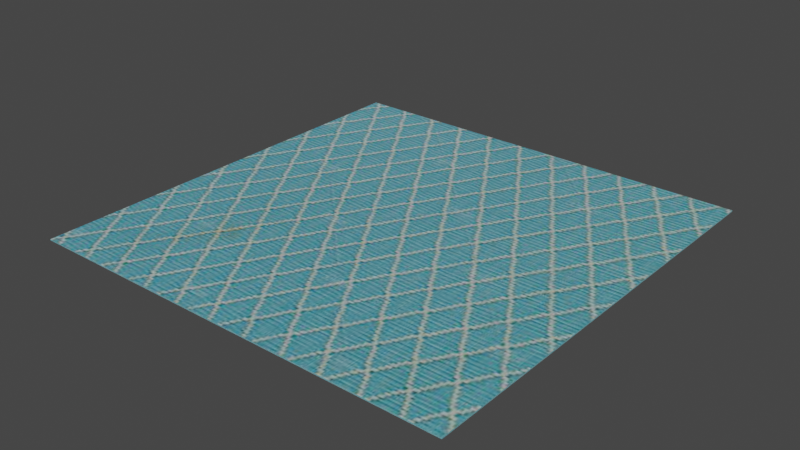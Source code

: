 # Source: Cloth.blend  (saved by Blender 3.6.11; exported with 4.5.12 LTS)
import bpy
from mathutils import Matrix  # noqa: F401  (used for matrix-valued properties, if any)

bpy.ops.wm.read_factory_settings(use_empty=True)
scene = bpy.context.scene
scene.name = 'Scene'

# ---- collections
col_collection = bpy.data.collections.new('Collection'); scene.collection.children.link(col_collection)

# ---- images (referenced by path relative to the original .blend; pixels are not part of the script)
import os
ASSET_DIR = os.environ.get("B2B_ASSET_DIR", "")  # directory of the original .blend (textures are referenced by path, not embedded)
HERE = os.path.dirname(os.path.abspath(__file__))  # packed textures are extracted next to this script under _unpacked/

def load_image(name, relpath, width, height, colorspace="sRGB"):
    """Load a texture the original file referenced (path relative to the .blend, or extracted next to this script)."""
    p = next((c for c in (os.path.join(HERE, relpath), os.path.join(ASSET_DIR, relpath)) if relpath and os.path.exists(c)), "")
    if p:
        img = bpy.data.images.load(p, check_existing=True)
        img.name = name
    else:  # same state as the original file: an image datablock whose file is absent (Cycles renders it pink)
        img = bpy.data.images.new(name, width, height)
        img.source = "FILE"
        img.filepath = "//" + (relpath or name)
    img.colorspace_settings.name = colorspace
    return img
img_linen_fabric_texture_jpg = load_image('Linen-Fabric-Texture.jpg', '_unpacked/Linen-Fabric-Texture.1f274fb7.jpg', 600, 400, 'sRGB')

# ---- materials (node trees are filled in below, after node groups)
mat_material_001 = bpy.data.materials.new('Material.001')
mat_material_001.use_transparent_shadow = False

# ---- material node trees
mat_material_001.use_nodes = True; mat_material_001.node_tree.nodes.clear()
_N = mat_material_001.node_tree.nodes; _L = mat_material_001.node_tree.links
n0 = _N.new('ShaderNodeBsdfPrincipled'); n0.name = 'Principled BSDF'; n0.location = (10, 300)
n0.distribution = 'GGX'
n0.subsurface_method = 'RANDOM_WALK_SKIN'
n0.inputs[3].default_value = 1.45
n0.inputs[27].default_value = (0.0, 0.0, 0.0, 1.0)
n0.inputs[28].default_value = 1.0
n1 = _N.new('ShaderNodeOutputMaterial'); n1.name = 'Material Output'; n1.location = (300, 300)
n2 = _N.new('ShaderNodeTexImage'); n2.name = 'Image Texture'; n2.location = (-428, 312)
n2.image = img_linen_fabric_texture_jpg
_L.new(n0.outputs[0], n1.inputs[0])
_L.new(n2.outputs[0], n0.inputs[0])
n1.is_active_output = True

# ---- world
world_world = bpy.data.worlds.new('World'); scene.world = world_world
world_world.use_nodes = True; world_world.node_tree.nodes.clear()
_N = world_world.node_tree.nodes; _L = world_world.node_tree.links
n0 = _N.new('ShaderNodeOutputWorld'); n0.name = 'World Output'; n0.location = (300, 300)
n1 = _N.new('ShaderNodeBackground'); n1.name = 'Background'; n1.location = (10, 300)
n1.inputs[0].default_value = (0.05088, 0.05088, 0.05088, 1.0)
_L.new(n1.outputs[0], n0.inputs[0])
n0.is_active_output = True
world_world.color = (0.05088, 0.05088, 0.05088)
world_world.use_sun_shadow = False
world_world.sun_shadow_jitter_overblur = 0.0

# ---- meshes
me_cube_001 = bpy.data.meshes.new('Cube.001')
me_cube_001.from_pydata([(-1.0, -1.0, -1.0), (-1.0, -1.0, 1.0), (-1.0, 1.0, -1.0), (-1.0, 1.0, 1.0), (1.0, -1.0, -1.0), (1.0, -1.0, 1.0), (1.0, 1.0, -1.0), (1.0, 1.0, 1.0), (0.4951, 1.0, -1.0), (0.4951, 1.0, 1.0), (0.4951, -1.0, -1.0), (0.4951, -1.0, 1.0), (-0.006557, 1.0, -1.0), (-0.006557, -1.0, 1.0), (-0.006557, 1.0, 1.0), (-0.006557, -1.0, -1.0), (-0.5066, 1.0, -1.0), (-0.5066, -1.0, 1.0), (-0.5066, 1.0, 1.0), (-0.5066, -1.0, -1.0), (-1.0, 0.4935, -1.0), (-1.0, 0.4935, 1.0), (1.0, 0.4935, -1.0), (1.0, 0.4935, 1.0), (0.4951, 0.4935, 1.0), (0.4951, 0.4935, -1.0), (-0.006557, 0.4935, -1.0), (-0.006557, 0.4935, 1.0), (-0.5066, 0.4935, -1.0), (-0.5066, 0.4935, 1.0), (-1.0, -0.5011, -1.0), (1.0, -0.5011, 1.0), (0.4951, -0.5011, 1.0), (0.4951, -0.5011, -1.0), (-0.006557, -0.5011, -1.0), (-0.006557, -0.5011, 1.0), (-0.5066, -0.5011, -1.0), (-0.5066, -0.5011, 1.0), (-1.0, -0.5011, 1.0), (1.0, -0.5011, -1.0), (-1.0, -0.003814, 1.0), (1.0, -0.003814, -1.0), (-1.0, -0.003814, -1.0), (1.0, -0.003814, 1.0), (0.4951, -0.003814, 1.0), (0.4951, -0.003814, -1.0), (-0.006557, -0.003814, -1.0), (-0.006557, -0.003814, 1.0), (-0.5066, -0.003814, -1.0), (-0.5066, -0.003814, 1.0)], [], [(20, 21, 3, 2), (8, 9, 7, 6), (39, 31, 5, 4), (19, 17, 1, 0), (33, 39, 4, 10), (37, 38, 1, 17), (31, 32, 11, 5), (34, 33, 10, 15), (4, 5, 11, 10), (12, 14, 9, 8), (16, 18, 14, 12), (36, 34, 15, 19), (32, 35, 13, 11), (10, 11, 13, 15), (30, 36, 19, 0), (2, 3, 18, 16), (35, 37, 17, 13), (15, 13, 17, 19), (14, 18, 29, 27), (2, 16, 28, 20), (9, 14, 27, 24), (16, 12, 26, 28), (12, 8, 25, 26), (7, 9, 24, 23), (18, 3, 21, 29), (8, 6, 22, 25), (6, 7, 23, 22), (42, 40, 21, 20), (0, 1, 38, 30), (47, 49, 37, 35), (42, 48, 36, 30), (44, 47, 35, 32), (48, 46, 34, 36), (46, 45, 33, 34), (43, 44, 32, 31), (49, 40, 38, 37), (45, 41, 39, 33), (41, 43, 31, 39), (22, 23, 43, 41), (25, 22, 41, 45), (29, 21, 40, 49), (23, 24, 44, 43), (26, 25, 45, 46), (28, 26, 46, 48), (24, 27, 47, 44), (20, 28, 48, 42), (27, 29, 49, 47), (30, 38, 40, 42)])
_uv = me_cube_001.uv_layers.new(name='UVMap')
_uv.uv.foreach_set('vector', [0.1807, 0.5876, 0.0001149, 0.5876, 0.000115, 0.5418, 0.1807, 0.5418, 0.1807, 0.4068, 0.000115, 0.4068, 0.000115, 0.3613, 0.1807, 0.3613, 0.1807, 0.2257, 0.000115, 0.2257, 0.000115, 0.1807, 0.1807, 0.1807, 0.1807, 0.04466, 0.000115, 0.04466, 0.000115, 0.000115, 0.1807, 0.0001149, 0.2263, 0.2257, 0.1807, 0.2257, 0.1807, 0.1807, 0.2263, 0.1807, 0.519, 0.1594, 0.3615, 0.1594, 0.3615, 0.000115, 0.519, 0.000115, 0.9999, 0.1594, 0.8387, 0.1594, 0.8387, 0.0001149, 0.9999, 0.0001149, 0.2716, 0.2257, 0.2263, 0.2257, 0.2263, 0.1807, 0.2716, 0.1807, 0.1807, 0.1807, 0.000115, 0.1807, 0.000115, 0.1351, 0.1807, 0.1351, 0.1807, 0.4521, 0.000115, 0.4521, 0.000115, 0.4068, 0.1807, 0.4068, 0.1807, 0.4973, 0.0001149, 0.4973, 0.000115, 0.4521, 0.1807, 0.4521, 0.3167, 0.2257, 0.2716, 0.2257, 0.2716, 0.1807, 0.3167, 0.1807, 0.8387, 0.1594, 0.6786, 0.1594, 0.6786, 0.0001149, 0.8387, 0.0001149, 0.1807, 0.1351, 0.000115, 0.1351, 0.000115, 0.08981, 0.1807, 0.08981, 0.3613, 0.2257, 0.3167, 0.2257, 0.3167, 0.1807, 0.3613, 0.1807, 0.1807, 0.5418, 0.000115, 0.5418, 0.0001149, 0.4973, 0.1807, 0.4973, 0.6786, 0.1594, 0.519, 0.1594, 0.519, 0.000115, 0.6786, 0.0001149, 0.1807, 0.08981, 0.000115, 0.08981, 0.000115, 0.04466, 0.1807, 0.04466, 0.6786, 0.6385, 0.519, 0.6385, 0.519, 0.4768, 0.6786, 0.4768, 0.3613, 0.3613, 0.3167, 0.3613, 0.3167, 0.3155, 0.3613, 0.3155, 0.8387, 0.6385, 0.6786, 0.6385, 0.6786, 0.4768, 0.8387, 0.4768, 0.3167, 0.3613, 0.2716, 0.3613, 0.2716, 0.3155, 0.3167, 0.3155, 0.2716, 0.3613, 0.2263, 0.3613, 0.2263, 0.3155, 0.2716, 0.3155, 0.9999, 0.6385, 0.8387, 0.6385, 0.8387, 0.4768, 0.9999, 0.4768, 0.519, 0.6385, 0.3615, 0.6385, 0.3615, 0.4768, 0.519, 0.4768, 0.2263, 0.3613, 0.1807, 0.3613, 0.1807, 0.3155, 0.2263, 0.3155, 0.1807, 0.3613, 0.000115, 0.3613, 0.000115, 0.3155, 0.1807, 0.3155, 0.1807, 0.6324, 0.0001149, 0.6324, 0.0001149, 0.5876, 0.1807, 0.5876, 0.1807, 0.7224, 0.000115, 0.7224, 0.000115, 0.6773, 0.1807, 0.6773, 0.6786, 0.3181, 0.519, 0.3181, 0.519, 0.1594, 0.6786, 0.1594, 0.3613, 0.2706, 0.3167, 0.2706, 0.3167, 0.2257, 0.3613, 0.2257, 0.8387, 0.3181, 0.6786, 0.3181, 0.6786, 0.1594, 0.8387, 0.1594, 0.3167, 0.2706, 0.2716, 0.2706, 0.2716, 0.2257, 0.3167, 0.2257, 0.2716, 0.2706, 0.2263, 0.2706, 0.2263, 0.2257, 0.2716, 0.2257, 0.9999, 0.3181, 0.8387, 0.3181, 0.8387, 0.1594, 0.9999, 0.1594, 0.519, 0.3181, 0.3615, 0.3181, 0.3615, 0.1594, 0.519, 0.1594, 0.2263, 0.2706, 0.1807, 0.2706, 0.1807, 0.2257, 0.2263, 0.2257, 0.1807, 0.2706, 0.000115, 0.2706, 0.000115, 0.2257, 0.1807, 0.2257, 0.1807, 0.3155, 0.000115, 0.3155, 0.000115, 0.2706, 0.1807, 0.2706, 0.2263, 0.3155, 0.1807, 0.3155, 0.1807, 0.2706, 0.2263, 0.2706, 0.519, 0.4768, 0.3615, 0.4768, 0.3615, 0.3181, 0.519, 0.3181, 0.9999, 0.4768, 0.8387, 0.4768, 0.8387, 0.3181, 0.9999, 0.3181, 0.2716, 0.3155, 0.2263, 0.3155, 0.2263, 0.2706, 0.2716, 0.2706, 0.3167, 0.3155, 0.2716, 0.3155, 0.2716, 0.2706, 0.3167, 0.2706, 0.8387, 0.4768, 0.6786, 0.4768, 0.6786, 0.3181, 0.8387, 0.3181, 0.3613, 0.3155, 0.3167, 0.3155, 0.3167, 0.2706, 0.3613, 0.2706, 0.6786, 0.4768, 0.519, 0.4768, 0.519, 0.3181, 0.6786, 0.3181, 0.1807, 0.6773, 0.000115, 0.6773, 0.0001149, 0.6324, 0.1807, 0.6324])
me_cube_001.materials.append(mat_material_001)
me_cube_001.update()
arm_armature = bpy.data.armatures.new('Armature')  # bones are not reproduced

# ---- objects
ob_armature = bpy.data.objects.new('Armature', arm_armature)
ob_cube = bpy.data.objects.new('Cube', me_cube_001)

# ---- transforms, parenting, visibility, modifiers, constraints
ob_armature.location = (-1.876, 1.887, 0.0)
ob_cube.location = (0.01481, 0.006046, 0.0)
ob_cube.scale = (2.005, 2.012, 0.004966)

# ---- collection membership
col_collection.objects.link(ob_armature)
col_collection.objects.link(ob_cube)

# ---- scene / render settings (as saved in the file)
scene.frame_start = 1; scene.frame_end = 250; scene.frame_set(1)
scene.render.engine = 'BLENDER_EEVEE_NEXT'
scene.cycles.sampling_pattern = 'TABULATED_SOBOL'
scene.view_settings.view_transform = 'Filmic'
bpy.context.view_layer.update()

# ---- added for rendering (the .blend has no active camera and no usable light): camera, sun
cam_auto = bpy.data.cameras.new('AutoCamera')
cam_auto.lens = 50.0
cam_auto.sensor_width = 36.0
cam_auto.clip_end = 1000.0
ob_auto_camera = bpy.data.objects.new('AutoCamera', cam_auto)
scene.collection.objects.link(ob_auto_camera)
ob_auto_camera.location = (5.27098, -6.30136, 4.20494)
ob_auto_camera.rotation_euler = (1.09748, -7.21219e-08, 0.694738)
scene.camera = ob_auto_camera
light_auto_sun = bpy.data.lights.new('AutoSun', 'SUN')
light_auto_sun.energy = 3.0
light_auto_sun.angle = 0.0523599
ob_auto_sun = bpy.data.objects.new('AutoSun', light_auto_sun)
scene.collection.objects.link(ob_auto_sun)
ob_auto_sun.rotation_euler = (0.872665, 0.174533, 0.523599)
bpy.context.view_layer.update()
